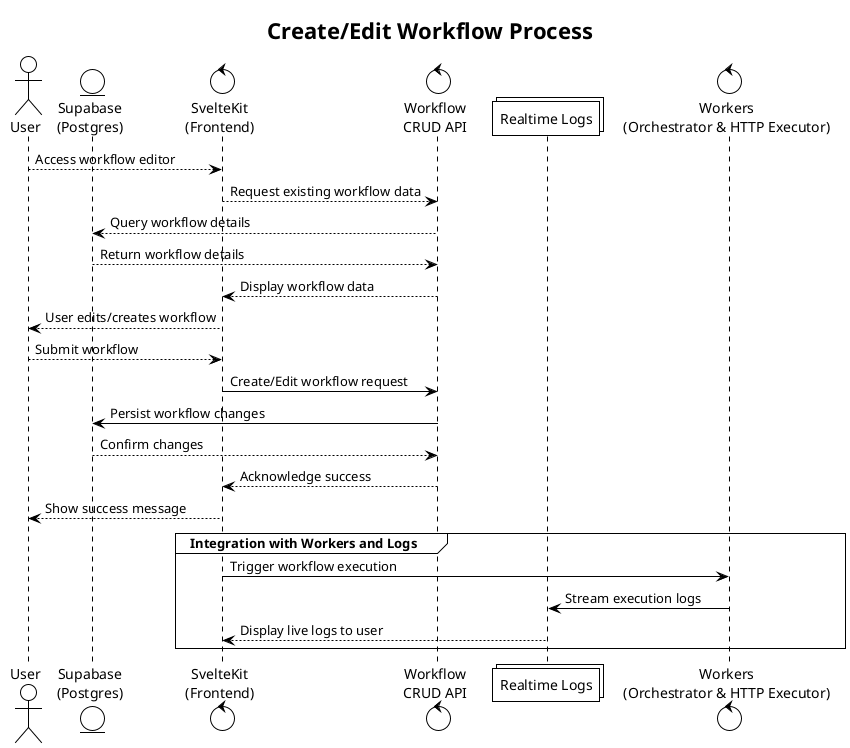

The diagram above was rendered by PlantUML. Its source (embedded in the PNG):
@startuml
!theme plain

title Create/Edit Workflow Process

actor User as user
entity "Supabase\n(Postgres)" as supabase
control "SvelteKit\n(Frontend)" as sveltekit
control "Workflow\nCRUD API" as crudapi
collections "Realtime Logs" as logs
control "Workers\n(Orchestrator & HTTP Executor)" as workers

user --> sveltekit : Access workflow editor
sveltekit --> crudapi : Request existing workflow data
crudapi --> supabase : Query workflow details
supabase --> crudapi : Return workflow details
crudapi --> sveltekit : Display workflow data
sveltekit --> user : User edits/creates workflow

user --> sveltekit : Submit workflow
sveltekit -> crudapi : Create/Edit workflow request
crudapi -> supabase : Persist workflow changes
supabase --> crudapi : Confirm changes
crudapi --> sveltekit : Acknowledge success
sveltekit --> user : Show success message

group Integration with Workers and Logs
    sveltekit -> workers : Trigger workflow execution
    workers -> logs : Stream execution logs
    logs --> sveltekit : Display live logs to user
end

@enduml